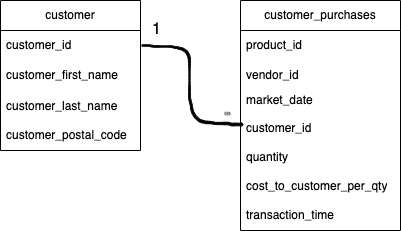

The diagram above was exported from draw.io. Its source (the exported page's mxGraphModel, read from the mxfile embedded in the PNG):
<mxGraphModel dx="573" dy="631" grid="1" gridSize="10" guides="1" tooltips="1" connect="1" arrows="1" fold="1" page="1" pageScale="1" pageWidth="850" pageHeight="1100" math="0" shadow="0" extFonts="Permanent Marker^https://fonts.googleapis.com/css?family=Permanent+Marker">
  <root>
    <mxCell id="0" />
    <mxCell id="1" parent="0" />
    <mxCell id="a57V1FFlEX6lVv8pRVO1-18" value="customer" style="swimlane;fontStyle=0;childLayout=stackLayout;horizontal=1;startSize=30;horizontalStack=0;resizeParent=1;resizeParentMax=0;resizeLast=0;collapsible=1;marginBottom=0;whiteSpace=wrap;html=1;" vertex="1" parent="1">
      <mxGeometry x="160" y="120" width="140" height="150" as="geometry" />
    </mxCell>
    <mxCell id="a57V1FFlEX6lVv8pRVO1-19" value="&lt;span style=&quot;text-wrap-mode: nowrap;&quot;&gt;customer_id&lt;/span&gt;" style="text;strokeColor=none;fillColor=none;align=left;verticalAlign=middle;spacingLeft=4;spacingRight=4;overflow=hidden;points=[[0,0.5],[1,0.5]];portConstraint=eastwest;rotatable=0;whiteSpace=wrap;html=1;" vertex="1" parent="a57V1FFlEX6lVv8pRVO1-18">
      <mxGeometry y="30" width="140" height="30" as="geometry" />
    </mxCell>
    <mxCell id="a57V1FFlEX6lVv8pRVO1-20" value="&lt;span style=&quot;text-wrap-mode: nowrap;&quot;&gt;customer_first_name&lt;/span&gt;" style="text;strokeColor=none;fillColor=none;align=left;verticalAlign=middle;spacingLeft=4;spacingRight=4;overflow=hidden;points=[[0,0.5],[1,0.5]];portConstraint=eastwest;rotatable=0;whiteSpace=wrap;html=1;" vertex="1" parent="a57V1FFlEX6lVv8pRVO1-18">
      <mxGeometry y="60" width="140" height="30" as="geometry" />
    </mxCell>
    <mxCell id="a57V1FFlEX6lVv8pRVO1-21" value="&lt;span style=&quot;text-wrap-mode: nowrap;&quot;&gt;customer_last_name&lt;/span&gt;&lt;div&gt;&lt;span style=&quot;text-wrap-mode: nowrap;&quot;&gt;&lt;br&gt;&lt;/span&gt;&lt;div&gt;&lt;span style=&quot;text-wrap-mode: nowrap;&quot;&gt;customer_postal_code&lt;/span&gt;&lt;span style=&quot;text-wrap-mode: nowrap;&quot;&gt;&lt;/span&gt;&lt;/div&gt;&lt;/div&gt;" style="text;strokeColor=none;fillColor=none;align=left;verticalAlign=middle;spacingLeft=4;spacingRight=4;overflow=hidden;points=[[0,0.5],[1,0.5]];portConstraint=eastwest;rotatable=0;whiteSpace=wrap;html=1;" vertex="1" parent="a57V1FFlEX6lVv8pRVO1-18">
      <mxGeometry y="90" width="140" height="60" as="geometry" />
    </mxCell>
    <mxCell id="a57V1FFlEX6lVv8pRVO1-22" value="&lt;span style=&quot;text-wrap-mode: nowrap;&quot;&gt;customer_purchases&lt;/span&gt;" style="swimlane;fontStyle=0;childLayout=stackLayout;horizontal=1;startSize=30;horizontalStack=0;resizeParent=1;resizeParentMax=0;resizeLast=0;collapsible=1;marginBottom=0;whiteSpace=wrap;html=1;" vertex="1" parent="1">
      <mxGeometry x="400" y="120" width="160" height="230" as="geometry" />
    </mxCell>
    <mxCell id="a57V1FFlEX6lVv8pRVO1-23" value="&lt;span style=&quot;text-wrap-mode: nowrap;&quot;&gt;product_id&lt;/span&gt;" style="text;strokeColor=none;fillColor=none;align=left;verticalAlign=middle;spacingLeft=4;spacingRight=4;overflow=hidden;points=[[0,0.5],[1,0.5]];portConstraint=eastwest;rotatable=0;whiteSpace=wrap;html=1;" vertex="1" parent="a57V1FFlEX6lVv8pRVO1-22">
      <mxGeometry y="30" width="160" height="30" as="geometry" />
    </mxCell>
    <mxCell id="a57V1FFlEX6lVv8pRVO1-24" value="&lt;span style=&quot;text-wrap-mode: nowrap;&quot;&gt;vendor_id&lt;/span&gt;" style="text;strokeColor=none;fillColor=none;align=left;verticalAlign=middle;spacingLeft=4;spacingRight=4;overflow=hidden;points=[[0,0.5],[1,0.5]];portConstraint=eastwest;rotatable=0;whiteSpace=wrap;html=1;" vertex="1" parent="a57V1FFlEX6lVv8pRVO1-22">
      <mxGeometry y="60" width="160" height="30" as="geometry" />
    </mxCell>
    <mxCell id="a57V1FFlEX6lVv8pRVO1-25" value="&lt;span style=&quot;text-wrap-mode: nowrap;&quot;&gt;market_date&lt;/span&gt;&lt;div&gt;&lt;span style=&quot;text-wrap-mode: nowrap;&quot;&gt;&lt;br&gt;&lt;/span&gt;&lt;/div&gt;&lt;div&gt;&lt;span style=&quot;text-wrap-mode: nowrap;&quot;&gt;customer_id&lt;/span&gt;&lt;span style=&quot;text-wrap-mode: nowrap;&quot;&gt;&lt;/span&gt;&lt;/div&gt;&lt;div&gt;&lt;span style=&quot;text-wrap-mode: nowrap;&quot;&gt;&lt;br&gt;&lt;/span&gt;&lt;/div&gt;&lt;div&gt;&lt;span style=&quot;text-wrap-mode: nowrap;&quot;&gt;quantity&lt;/span&gt;&lt;span style=&quot;text-wrap-mode: nowrap;&quot;&gt;&lt;/span&gt;&lt;/div&gt;&lt;div&gt;&lt;span style=&quot;text-wrap-mode: nowrap;&quot;&gt;&lt;br&gt;&lt;/span&gt;&lt;/div&gt;&lt;div&gt;&lt;span style=&quot;text-wrap-mode: nowrap;&quot;&gt;cost_to_customer_per_qty&lt;/span&gt;&lt;span style=&quot;text-wrap-mode: nowrap;&quot;&gt;&lt;/span&gt;&lt;/div&gt;&lt;div&gt;&lt;span style=&quot;text-wrap-mode: nowrap;&quot;&gt;&lt;br&gt;&lt;/span&gt;&lt;/div&gt;&lt;div&gt;&lt;span style=&quot;text-wrap-mode: nowrap;&quot;&gt;transaction_time&lt;/span&gt;&lt;span style=&quot;text-wrap-mode: nowrap;&quot;&gt;&lt;/span&gt;&lt;/div&gt;&lt;div&gt;&lt;span style=&quot;text-wrap-mode: nowrap;&quot;&gt;&lt;br&gt;&lt;/span&gt;&lt;/div&gt;&lt;div&gt;&lt;span style=&quot;text-wrap-mode: nowrap;&quot;&gt;&lt;br&gt;&lt;/span&gt;&lt;/div&gt;&lt;div&gt;&lt;span style=&quot;text-wrap-mode: nowrap;&quot;&gt;&lt;br&gt;&lt;/span&gt;&lt;/div&gt;&lt;div&gt;&lt;span style=&quot;text-wrap-mode: nowrap;&quot;&gt;&lt;br&gt;&lt;/span&gt;&lt;/div&gt;&lt;div&gt;&lt;span style=&quot;text-wrap-mode: nowrap;&quot;&gt;&lt;br&gt;&lt;/span&gt;&lt;/div&gt;" style="text;strokeColor=none;fillColor=none;align=left;verticalAlign=middle;spacingLeft=4;spacingRight=4;overflow=hidden;points=[[0,0.5],[1,0.5]];portConstraint=eastwest;rotatable=0;whiteSpace=wrap;html=1;" vertex="1" parent="a57V1FFlEX6lVv8pRVO1-22">
      <mxGeometry y="90" width="160" height="140" as="geometry" />
    </mxCell>
    <mxCell id="a57V1FFlEX6lVv8pRVO1-34" value="" style="shape=stencil(lVtbchw3DDzN/rL4BMFvx7mHqyxHqiiSS1Zetw8YFUdDgNOU/1Za9AxJAI0X95Y+/bj/8v3uFv2P15fn3+/+fvj6en9Lv9xifHi6v3t5eJVPt/T5lj59e365++3l+c+nr29/f//SJfunP57/6k/45w3nXW0dFP2/4x/e//+PX9/EHx+eTuLRUdbi9Vo8u5B+Qry4ZJ6er8XJFdLi8Vq8OmYlHvhavLmgn57TtXiQr4OSrwHIB1f02bQG5OXo5+cH58HyQ3KVlXxA68+uGXlw+IFci0o+At0Gc57BJQKWFlz2Sh6df0yOkpYH5yPGFoqWL0CeXNT7Tej51TW9/ojkm6P2E89P3soTsP4kX2v9Mnp+cmG2t+gisIeUXY5aHpxnIs0N0VXAPKlq/0ouAf9K7ErR8mg9cv5avgB/zN6V+TyF7JB8cDUr+YqoM7k4nw85D/abs7aH6hJ6fnFltk8e7LuWF33VSb5B/xL5pvzxYLw1oBoHTo4BQ2TrYQVSVmbj8uQS0hkPlz0AEkSQEnjY5AFo0ErtGzqtbwDzpsVOA7BrAfjZLoT5GOmBxwIOAA/TvdSD8pwwYsMHFZeK82gPcuqz7QkbNGR8ApiXJO5KeA+svDNhPZgliUOheNw3PR+reAjjTatjFc1Aj6sjgTgAzTE2bz/voUTnsWkozi5pePklYDbvcoTRS8C8h1JH3vNRQMN6MEsiMQ0QeBaACDMpuyRKWHHGp2kTGyS2zdZKFWbKAqizpolhdBbL8XM0J6F7tCThudk0ahgB5gqg8tOa4B6K16dUMyQyASgyruQy8IcOmI+18m5JqhyqbUTtNUByahV0Pcx6BKCWxBGGLAHwnGbzUQisAdGV2TS4uAjCrri8XpIQGdpDdkltmkdueQVQzMcNBvZicxMPiwshFaWHFrBpGDJuEVaPhXW1KQCkB2EhvaQEaYbCqC9PAAIuKiykHKgdmlkD8uCIEyAD9qYySpYzANAMSZKYDQCdUtPJiQAqWFL1I7M4AAUGdqEtC0hADzUuAAQ2LTzHUQMY7aHo0qoDgD8IzylubTjnqybG7ZbUhl7PAGBLwnNsABW4KAedYHUA2IMQ4wIANM15NBTOigMkwKZk2gFonPoJ0NCSeHTfDgDBqr4TY9EABiQgxFiiAQA9CDFW+wZg3sJzjQwAWKt4sOo0NILWKoeo0tCGI1DjwREnQAWKa231BtQsbCN8HAAJMUBxzaQ/AkD5kgB0BJKYhBpu3htjwgVEf0XQANST7JtQb2iwSSdf6wDRYKb7voAToCFzZd2W6QC0Bza5Q8P2XY1Tt9GIvgLYJaGSXQCaXNkRfoMFoIRpsaQKY9Zi0xVmuotjPWL9RxW3dWptGhvasMZX4cBgYd4VppULB6pwD2sfRQ2jBQ3wbteaaBrM+hZU1mBeuSDLBvs/nY5Vl8zjsZMl8C2iDE19lAfyCoC2nXRZ866bq8DoLTUhgNcjmQ4APiTZQLVsiXImNsEdt4y4jqTtTOBoSaTb8N1vwbEukiyGrbtFGsejk/zRRJFxkmVTUYazgUWyyzBELNJphs3yRcIuAFTWkO4AdQBwoF502OwBKE7Kmmr0gJIBKZzI7AGNvHpHKWsAmklJtUiGwFFJQKar2xkfF7CeDACYhtTUZN+AAEnPvXrkRYBg9IDjIvkxKDoB0CiotHHqJwBKdguPjtK5WsT9Gd15KLixRmZJGXpcKWNafeqeFKDpksepnxo6EXWA0qLHBLuJUROZ8DmacpSgzZsZZtPF9DaEzxG39o7o7KLC55u+Mc/WyhlPaiQZmSM7p9GQvOxMq37lUaFeNstnxQk9o/ajbcdXxrdcBGAazcj47IRA2BbZUh/tzKdUN4MXUxG8t6muAHrTHg/ASJf5hI1PAIqXCFe8AlA3ZIRt4Yj9mOYegM0chXSM201qSJPxbhZk37CZNhnAbp5lAZuJmdnDbiZH2pZ2Uz/SPabdXJE0ke0ml6QHL7vZKOlcYzd9JV1x7Oa7ZO53bCbIFrCZUZMum3ZTcLPp3ZzdHGuf5G80ra4vbO4KkC4ud7cRSCcn/b4D4lbSgT2G3aajubOBphwCUFE0VGwaxVzFK9i8i7lrlvCxZp3d9+uCiGZMtRsCvv6T9GXLBhuiOeoXMBx0iu23eQcV1jPZ60EQQUtNrPsmBDtk3bXUVQdYeifSWUbB1/GKprwyKom1vFFYhkVuinrIlOGAUxxdpbcJtkti08nqUaes5e2dn9EgXMub65YJno+9zpnwRWZzXTTCvrK9jorZ3V53TTCH7Ndp9fVGRHP9uq5+Prx+m3Q8S7B0Fv7I+vlIX0IfqiGxOR8/Ksb380f8wNp8IjS3qju3EXbczU3yAI3B3FPfREndHw1jM2tT00EYi5sb/AEmBV7zToA9SK9HzwEW7l4X+gHObL09GVSDm1k+jlmmtx5g3WfEPZykmsXg7M1sFf+cwBykh3W3URMucY0ReJif/+SPRLbi8uH99yjfHh4f337Ocv5e/35F/vX225f0+T8=);lineShape=1;strokeColor=default;" vertex="1" parent="1">
      <mxGeometry x="301.2038300829346" y="164.19798696586383" width="101.06236548286904" height="81.10246689684539" as="geometry" />
    </mxCell>
    <mxCell id="a57V1FFlEX6lVv8pRVO1-35" value="1" style="text;html=1;align=center;verticalAlign=middle;resizable=0;points=[];autosize=1;strokeColor=none;fillColor=none;fontSize=16;" vertex="1" parent="1">
      <mxGeometry x="301.2" y="134.2" width="30" height="30" as="geometry" />
    </mxCell>
    <mxCell id="a57V1FFlEX6lVv8pRVO1-36" value="" style="shape=image;verticalLabelPosition=bottom;labelBackgroundColor=default;verticalAlign=top;aspect=fixed;imageAspect=0;image=data:image/png,(base64 omitted: 5736 chars);" vertex="1" parent="1">
      <mxGeometry x="380" y="230" width="16.15" height="10" as="geometry" />
    </mxCell>
  </root>
</mxGraphModel>